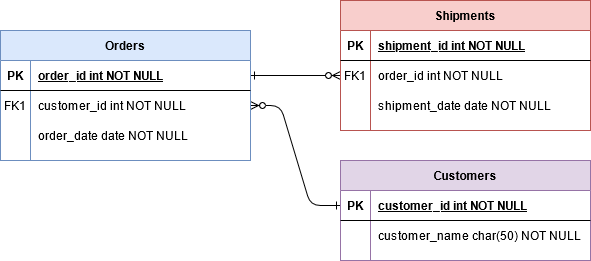

The diagram above was exported from draw.io. Its source (the exported page's mxGraphModel, read from the mxfile embedded in the PNG):
<mxGraphModel dx="1422" dy="803" grid="1" gridSize="10" guides="1" tooltips="1" connect="1" arrows="1" fold="1" page="1" pageScale="1" pageWidth="850" pageHeight="1100" math="0" shadow="0" extFonts="Permanent Marker^https://fonts.googleapis.com/css?family=Permanent+Marker">
  <root>
    <mxCell id="0" />
    <mxCell id="1" parent="0" />
    <mxCell id="C-vyLk0tnHw3VtMMgP7b-1" value="" style="edgeStyle=entityRelationEdgeStyle;endArrow=ERzeroToMany;startArrow=ERone;endFill=1;startFill=0;" parent="1" source="C-vyLk0tnHw3VtMMgP7b-24" target="C-vyLk0tnHw3VtMMgP7b-6" edge="1">
      <mxGeometry width="100" height="100" relative="1" as="geometry">
        <mxPoint x="340" y="720" as="sourcePoint" />
        <mxPoint x="440" y="620" as="targetPoint" />
      </mxGeometry>
    </mxCell>
    <mxCell id="C-vyLk0tnHw3VtMMgP7b-12" value="" style="edgeStyle=entityRelationEdgeStyle;endArrow=ERzeroToMany;startArrow=ERone;endFill=1;startFill=0;" parent="1" source="C-vyLk0tnHw3VtMMgP7b-3" target="C-vyLk0tnHw3VtMMgP7b-17" edge="1">
      <mxGeometry width="100" height="100" relative="1" as="geometry">
        <mxPoint x="400" y="180" as="sourcePoint" />
        <mxPoint x="460" y="205" as="targetPoint" />
      </mxGeometry>
    </mxCell>
    <mxCell id="C-vyLk0tnHw3VtMMgP7b-2" value="Orders" style="shape=table;startSize=30;container=1;collapsible=1;childLayout=tableLayout;fixedRows=1;rowLines=0;fontStyle=1;align=center;resizeLast=1;fillColor=#dae8fc;strokeColor=#6c8ebf;" parent="1" vertex="1">
      <mxGeometry x="100" y="70" width="250" height="130" as="geometry" />
    </mxCell>
    <mxCell id="C-vyLk0tnHw3VtMMgP7b-3" value="" style="shape=partialRectangle;collapsible=0;dropTarget=0;pointerEvents=0;fillColor=none;points=[[0,0.5],[1,0.5]];portConstraint=eastwest;top=0;left=0;right=0;bottom=1;" parent="C-vyLk0tnHw3VtMMgP7b-2" vertex="1">
      <mxGeometry y="30" width="250" height="30" as="geometry" />
    </mxCell>
    <mxCell id="C-vyLk0tnHw3VtMMgP7b-4" value="PK" style="shape=partialRectangle;overflow=hidden;connectable=0;fillColor=none;top=0;left=0;bottom=0;right=0;fontStyle=1;" parent="C-vyLk0tnHw3VtMMgP7b-3" vertex="1">
      <mxGeometry width="30" height="30" as="geometry" />
    </mxCell>
    <mxCell id="C-vyLk0tnHw3VtMMgP7b-5" value="order_id int NOT NULL " style="shape=partialRectangle;overflow=hidden;connectable=0;fillColor=none;top=0;left=0;bottom=0;right=0;align=left;spacingLeft=6;fontStyle=5;" parent="C-vyLk0tnHw3VtMMgP7b-3" vertex="1">
      <mxGeometry x="30" width="220" height="30" as="geometry" />
    </mxCell>
    <mxCell id="C-vyLk0tnHw3VtMMgP7b-6" value="" style="shape=partialRectangle;collapsible=0;dropTarget=0;pointerEvents=0;fillColor=none;points=[[0,0.5],[1,0.5]];portConstraint=eastwest;top=0;left=0;right=0;bottom=0;" parent="C-vyLk0tnHw3VtMMgP7b-2" vertex="1">
      <mxGeometry y="60" width="250" height="30" as="geometry" />
    </mxCell>
    <mxCell id="C-vyLk0tnHw3VtMMgP7b-7" value="FK1" style="shape=partialRectangle;overflow=hidden;connectable=0;fillColor=none;top=0;left=0;bottom=0;right=0;" parent="C-vyLk0tnHw3VtMMgP7b-6" vertex="1">
      <mxGeometry width="30" height="30" as="geometry" />
    </mxCell>
    <mxCell id="C-vyLk0tnHw3VtMMgP7b-8" value="customer_id int NOT NULL" style="shape=partialRectangle;overflow=hidden;connectable=0;fillColor=none;top=0;left=0;bottom=0;right=0;align=left;spacingLeft=6;" parent="C-vyLk0tnHw3VtMMgP7b-6" vertex="1">
      <mxGeometry x="30" width="220" height="30" as="geometry" />
    </mxCell>
    <mxCell id="C-vyLk0tnHw3VtMMgP7b-9" value="" style="shape=partialRectangle;collapsible=0;dropTarget=0;pointerEvents=0;fillColor=none;points=[[0,0.5],[1,0.5]];portConstraint=eastwest;top=0;left=0;right=0;bottom=0;" parent="C-vyLk0tnHw3VtMMgP7b-2" vertex="1">
      <mxGeometry y="90" width="250" height="30" as="geometry" />
    </mxCell>
    <mxCell id="C-vyLk0tnHw3VtMMgP7b-10" value="" style="shape=partialRectangle;overflow=hidden;connectable=0;fillColor=none;top=0;left=0;bottom=0;right=0;" parent="C-vyLk0tnHw3VtMMgP7b-9" vertex="1">
      <mxGeometry width="30" height="30" as="geometry" />
    </mxCell>
    <mxCell id="C-vyLk0tnHw3VtMMgP7b-11" value="order_date date NOT NULL" style="shape=partialRectangle;overflow=hidden;connectable=0;fillColor=none;top=0;left=0;bottom=0;right=0;align=left;spacingLeft=6;" parent="C-vyLk0tnHw3VtMMgP7b-9" vertex="1">
      <mxGeometry x="30" width="220" height="30" as="geometry" />
    </mxCell>
    <mxCell id="C-vyLk0tnHw3VtMMgP7b-13" value="Shipments" style="shape=table;startSize=30;container=1;collapsible=1;childLayout=tableLayout;fixedRows=1;rowLines=0;fontStyle=1;align=center;resizeLast=1;fillColor=#f8cecc;strokeColor=#b85450;" parent="1" vertex="1">
      <mxGeometry x="440" y="40" width="250" height="130" as="geometry" />
    </mxCell>
    <mxCell id="C-vyLk0tnHw3VtMMgP7b-14" value="" style="shape=partialRectangle;collapsible=0;dropTarget=0;pointerEvents=0;fillColor=none;points=[[0,0.5],[1,0.5]];portConstraint=eastwest;top=0;left=0;right=0;bottom=1;" parent="C-vyLk0tnHw3VtMMgP7b-13" vertex="1">
      <mxGeometry y="30" width="250" height="30" as="geometry" />
    </mxCell>
    <mxCell id="C-vyLk0tnHw3VtMMgP7b-15" value="PK" style="shape=partialRectangle;overflow=hidden;connectable=0;fillColor=none;top=0;left=0;bottom=0;right=0;fontStyle=1;" parent="C-vyLk0tnHw3VtMMgP7b-14" vertex="1">
      <mxGeometry width="30" height="30" as="geometry" />
    </mxCell>
    <mxCell id="C-vyLk0tnHw3VtMMgP7b-16" value="shipment_id int NOT NULL " style="shape=partialRectangle;overflow=hidden;connectable=0;fillColor=none;top=0;left=0;bottom=0;right=0;align=left;spacingLeft=6;fontStyle=5;" parent="C-vyLk0tnHw3VtMMgP7b-14" vertex="1">
      <mxGeometry x="30" width="220" height="30" as="geometry" />
    </mxCell>
    <mxCell id="C-vyLk0tnHw3VtMMgP7b-17" value="" style="shape=partialRectangle;collapsible=0;dropTarget=0;pointerEvents=0;fillColor=none;points=[[0,0.5],[1,0.5]];portConstraint=eastwest;top=0;left=0;right=0;bottom=0;" parent="C-vyLk0tnHw3VtMMgP7b-13" vertex="1">
      <mxGeometry y="60" width="250" height="30" as="geometry" />
    </mxCell>
    <mxCell id="C-vyLk0tnHw3VtMMgP7b-18" value="FK1" style="shape=partialRectangle;overflow=hidden;connectable=0;fillColor=none;top=0;left=0;bottom=0;right=0;" parent="C-vyLk0tnHw3VtMMgP7b-17" vertex="1">
      <mxGeometry width="30" height="30" as="geometry" />
    </mxCell>
    <mxCell id="C-vyLk0tnHw3VtMMgP7b-19" value="order_id int NOT NULL" style="shape=partialRectangle;overflow=hidden;connectable=0;fillColor=none;top=0;left=0;bottom=0;right=0;align=left;spacingLeft=6;" parent="C-vyLk0tnHw3VtMMgP7b-17" vertex="1">
      <mxGeometry x="30" width="220" height="30" as="geometry" />
    </mxCell>
    <mxCell id="C-vyLk0tnHw3VtMMgP7b-20" value="" style="shape=partialRectangle;collapsible=0;dropTarget=0;pointerEvents=0;fillColor=none;points=[[0,0.5],[1,0.5]];portConstraint=eastwest;top=0;left=0;right=0;bottom=0;" parent="C-vyLk0tnHw3VtMMgP7b-13" vertex="1">
      <mxGeometry y="90" width="250" height="30" as="geometry" />
    </mxCell>
    <mxCell id="C-vyLk0tnHw3VtMMgP7b-21" value="" style="shape=partialRectangle;overflow=hidden;connectable=0;fillColor=none;top=0;left=0;bottom=0;right=0;" parent="C-vyLk0tnHw3VtMMgP7b-20" vertex="1">
      <mxGeometry width="30" height="30" as="geometry" />
    </mxCell>
    <mxCell id="C-vyLk0tnHw3VtMMgP7b-22" value="shipment_date date NOT NULL" style="shape=partialRectangle;overflow=hidden;connectable=0;fillColor=none;top=0;left=0;bottom=0;right=0;align=left;spacingLeft=6;" parent="C-vyLk0tnHw3VtMMgP7b-20" vertex="1">
      <mxGeometry x="30" width="220" height="30" as="geometry" />
    </mxCell>
    <mxCell id="C-vyLk0tnHw3VtMMgP7b-23" value="Customers" style="shape=table;startSize=30;container=1;collapsible=1;childLayout=tableLayout;fixedRows=1;rowLines=0;fontStyle=1;align=center;resizeLast=1;fillColor=#e1d5e7;strokeColor=#9673a6;" parent="1" vertex="1">
      <mxGeometry x="440" y="200" width="250" height="100" as="geometry" />
    </mxCell>
    <mxCell id="C-vyLk0tnHw3VtMMgP7b-24" value="" style="shape=partialRectangle;collapsible=0;dropTarget=0;pointerEvents=0;fillColor=none;points=[[0,0.5],[1,0.5]];portConstraint=eastwest;top=0;left=0;right=0;bottom=1;" parent="C-vyLk0tnHw3VtMMgP7b-23" vertex="1">
      <mxGeometry y="30" width="250" height="30" as="geometry" />
    </mxCell>
    <mxCell id="C-vyLk0tnHw3VtMMgP7b-25" value="PK" style="shape=partialRectangle;overflow=hidden;connectable=0;fillColor=none;top=0;left=0;bottom=0;right=0;fontStyle=1;" parent="C-vyLk0tnHw3VtMMgP7b-24" vertex="1">
      <mxGeometry width="30" height="30" as="geometry" />
    </mxCell>
    <mxCell id="C-vyLk0tnHw3VtMMgP7b-26" value="customer_id int NOT NULL " style="shape=partialRectangle;overflow=hidden;connectable=0;fillColor=none;top=0;left=0;bottom=0;right=0;align=left;spacingLeft=6;fontStyle=5;" parent="C-vyLk0tnHw3VtMMgP7b-24" vertex="1">
      <mxGeometry x="30" width="220" height="30" as="geometry" />
    </mxCell>
    <mxCell id="C-vyLk0tnHw3VtMMgP7b-27" value="" style="shape=partialRectangle;collapsible=0;dropTarget=0;pointerEvents=0;fillColor=none;points=[[0,0.5],[1,0.5]];portConstraint=eastwest;top=0;left=0;right=0;bottom=0;" parent="C-vyLk0tnHw3VtMMgP7b-23" vertex="1">
      <mxGeometry y="60" width="250" height="30" as="geometry" />
    </mxCell>
    <mxCell id="C-vyLk0tnHw3VtMMgP7b-28" value="" style="shape=partialRectangle;overflow=hidden;connectable=0;fillColor=none;top=0;left=0;bottom=0;right=0;" parent="C-vyLk0tnHw3VtMMgP7b-27" vertex="1">
      <mxGeometry width="30" height="30" as="geometry" />
    </mxCell>
    <mxCell id="C-vyLk0tnHw3VtMMgP7b-29" value="customer_name char(50) NOT NULL" style="shape=partialRectangle;overflow=hidden;connectable=0;fillColor=none;top=0;left=0;bottom=0;right=0;align=left;spacingLeft=6;" parent="C-vyLk0tnHw3VtMMgP7b-27" vertex="1">
      <mxGeometry x="30" width="220" height="30" as="geometry" />
    </mxCell>
  </root>
</mxGraphModel>